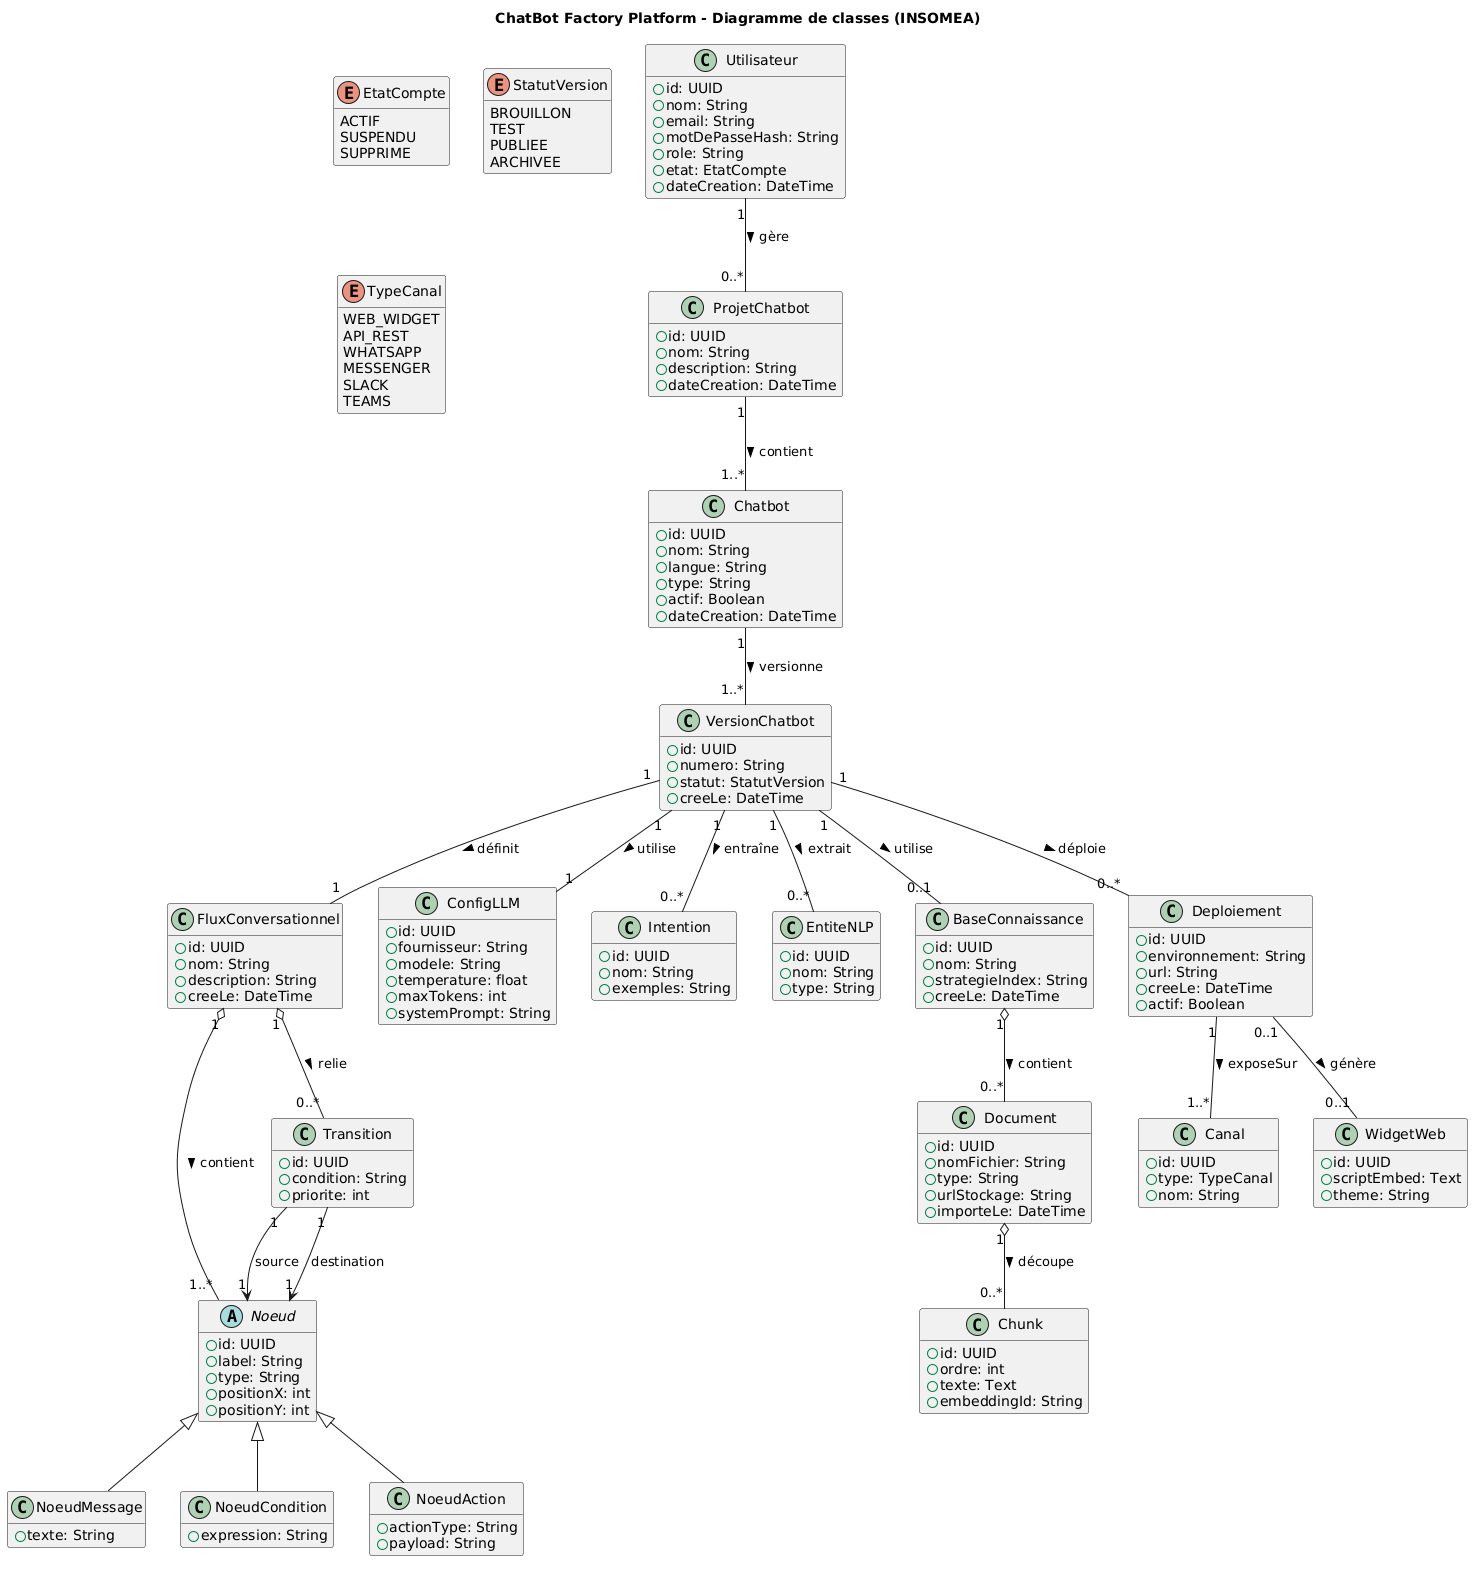

The diagram above was rendered by PlantUML. Its source (embedded in the PNG):
@startuml
title ChatBot Factory Platform - Diagramme de classes (INSOMEA)

skinparam shadowing false
skinparam classAttributeIconSize 15
hide empty members

' =========================
' UTILISATEUR
' =========================

class Utilisateur {
  +id: UUID
  +nom: String
  +email: String
  +motDePasseHash: String
  +role: String
  +etat: EtatCompte
  +dateCreation: DateTime
}

enum EtatCompte {
  ACTIF
  SUSPENDU
  SUPPRIME
}

' =========================
' PROJET + CHATBOT
' =========================

class ProjetChatbot {
  +id: UUID
  +nom: String
  +description: String
  +dateCreation: DateTime
}

class Chatbot {
  +id: UUID
  +nom: String
  +langue: String
  +type: String
  +actif: Boolean
  +dateCreation: DateTime
}

class VersionChatbot {
  +id: UUID
  +numero: String
  +statut: StatutVersion
  +creeLe: DateTime
}
Utilisateur "1" -- "0..*" ProjetChatbot : gère >
ProjetChatbot "1" -- "1..*" Chatbot : contient >

enum StatutVersion {
  BROUILLON
  TEST
  PUBLIEE
  ARCHIVEE
}


Chatbot "1" -- "1..*" VersionChatbot : versionne >

' =========================
' CONCEPTION CONVERSATIONNELLE
' =========================

class FluxConversationnel {
  +id: UUID
  +nom: String
  +description: String
  +creeLe: DateTime
}

abstract class Noeud {
  +id: UUID
  +label: String
  +type: String
  +positionX: int
  +positionY: int
}

class NoeudMessage {
  +texte: String
}

class NoeudCondition {
  +expression: String
}

class NoeudAction {
  +actionType: String
  +payload: String
}

class Transition {
  +id: UUID
  +condition: String
  +priorite: int
}

VersionChatbot "1" -- "1" FluxConversationnel : définit >

FluxConversationnel "1" o-- "1..*" Noeud : contient >
FluxConversationnel "1" o-- "0..*" Transition : relie >

Transition "1" --> "1" Noeud : source
Transition "1" --> "1" Noeud : destination

Noeud <|-- NoeudMessage
Noeud <|-- NoeudCondition
Noeud <|-- NoeudAction

' =========================
' NLP / LLM
' =========================

class ConfigLLM {
  +id: UUID
  +fournisseur: String
  +modele: String
  +temperature: float
  +maxTokens: int
  +systemPrompt: String
}

class Intention {
  +id: UUID
  +nom: String
  +exemples: String
}

class EntiteNLP {
  +id: UUID
  +nom: String
  +type: String
}

VersionChatbot "1" -- "1" ConfigLLM : utilise >
VersionChatbot "1" -- "0..*" Intention : entraîne >
VersionChatbot "1" -- "0..*" EntiteNLP : extrait >

' =========================
' BASE DE CONNAISSANCE (RAG)
' =========================

class BaseConnaissance {
  +id: UUID
  +nom: String
  +strategieIndex: String
  +creeLe: DateTime
}

class Document {
  +id: UUID
  +nomFichier: String
  +type: String
  +urlStockage: String
  +importeLe: DateTime
}

class Chunk {
  +id: UUID
  +ordre: int
  +texte: Text
  +embeddingId: String
}

VersionChatbot "1" -- "0..1" BaseConnaissance : utilise >

BaseConnaissance "1" o-- "0..*" Document : contient >
Document "1" o-- "0..*" Chunk : découpe >

' =========================
' DEPLOIEMENT
' =========================

class Deploiement {
  +id: UUID
  +environnement: String
  +url: String
  +creeLe: DateTime
  +actif: Boolean
}

class Canal {
  +id: UUID
  +type: TypeCanal
  +nom: String
}

enum TypeCanal {
  WEB_WIDGET
  API_REST
  WHATSAPP
  MESSENGER
  SLACK
  TEAMS
}

class WidgetWeb {
  +id: UUID
  +scriptEmbed: Text
  +theme: String
}

VersionChatbot "1" -- "0..*" Deploiement : déploie >
Deploiement "1" -- "1..*" Canal : exposeSur >
Deploiement "0..1" -- "0..1" WidgetWeb : génère >
@enduml